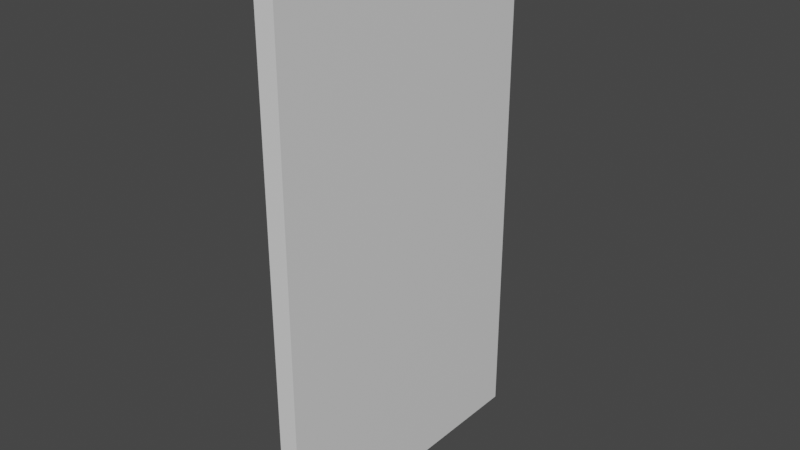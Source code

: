 # Source: door.blend  (saved by Blender 2.83.21; exported with 4.5.12 LTS)
import bpy
from mathutils import Matrix  # noqa: F401  (used for matrix-valued properties, if any)

bpy.ops.wm.read_factory_settings(use_empty=True)
scene = bpy.context.scene
scene.name = 'Scene'

# ---- collections
col_collection = bpy.data.collections.new('Collection'); scene.collection.children.link(col_collection)

# ---- materials (node trees are filled in below, after node groups)
mat_material = bpy.data.materials.new('Material')
mat_material.alpha_threshold = 0.0
mat_material.use_transparent_shadow = False
mat_material.line_color = (0.0, 0.0, 0.0, 1.0)

# ---- material node trees
mat_material.use_nodes = True; mat_material.node_tree.nodes.clear()
_N = mat_material.node_tree.nodes; _L = mat_material.node_tree.links
n0 = _N.new('ShaderNodeOutputMaterial'); n0.name = 'Material Output'; n0.location = (300, 300)
n1 = _N.new('ShaderNodeBsdfPrincipled'); n1.name = 'Principled BSDF'; n1.location = (10, 300)
n1.distribution = 'GGX'
n1.subsurface_method = 'BURLEY'
n1.inputs[2].default_value = 0.4
n1.inputs[3].default_value = 1.45
n1.inputs[27].default_value = (0.0, 0.0, 0.0, 1.0)
n1.inputs[28].default_value = 1.0
_L.new(n1.outputs[0], n0.inputs[0])
n0.is_active_output = True

# ---- world
world_world = bpy.data.worlds.new('World'); scene.world = world_world
world_world.use_nodes = True; world_world.node_tree.nodes.clear()
_N = world_world.node_tree.nodes; _L = world_world.node_tree.links
n0 = _N.new('ShaderNodeOutputWorld'); n0.name = 'World Output'; n0.location = (300, 300)
n1 = _N.new('ShaderNodeBackground'); n1.name = 'Background'; n1.location = (10, 300)
n1.inputs[0].default_value = (0.05088, 0.05088, 0.05088, 1.0)
_L.new(n1.outputs[0], n0.inputs[0])
n0.is_active_output = True
world_world.color = (0.05088, 0.05088, 0.05088)
world_world.use_sun_shadow = False
world_world.sun_shadow_jitter_overblur = 0.0

# ---- meshes
me_cube = bpy.data.meshes.new('Cube')
me_cube.from_pydata([(1.0, 1.0, 1.0), (1.0, 1.0, -1.0), (1.0, -1.0, 1.0), (1.0, -1.0, -1.0), (-1.0, 1.0, 1.0), (-1.0, 1.0, -1.0), (-1.0, -1.0, 1.0), (-1.0, -1.0, -1.0)], [], [(0, 4, 6, 2), (3, 2, 6, 7), (7, 6, 4, 5), (5, 1, 3, 7), (1, 0, 2, 3), (5, 4, 0, 1)])
_uv = me_cube.uv_layers.new(name='UVMap')
_uv.uv.foreach_set('vector', [0.625, 0.5, 0.875, 0.5, 0.875, 0.75, 0.625, 0.75, 0.375, 0.75, 0.625, 0.75, 0.625, 1.0, 0.375, 1.0, 0.375, 0.0, 0.625, 0.0, 0.625, 0.25, 0.375, 0.25, 0.125, 0.5, 0.375, 0.5, 0.375, 0.75, 0.125, 0.75, 0.375, 0.5, 0.625, 0.5, 0.625, 0.75, 0.375, 0.75, 0.375, 0.25, 0.625, 0.25, 0.625, 0.5, 0.375, 0.5])
me_cube.materials.append(mat_material)
me_cube.use_remesh_preserve_volume = False
me_cube.use_remesh_preserve_attributes = False
me_cube.use_mirror_vertex_groups = False
me_cube.update()

# ---- objects
ob_cube = bpy.data.objects.new('Cube', me_cube)

# ---- transforms, parenting, visibility, modifiers, constraints
ob_cube.location = (0.0, 0.0, 0.0)
ob_cube.scale = (0.3271, 5.02, 8.87)
ob_cube.lock_rotations_4d = False
ob_cube.empty_display_type = 'ARROWS'
ob_cube.lineart.crease_threshold = 0.0

# ---- collection membership
col_collection.objects.link(ob_cube)

# ---- scene / render settings (as saved in the file)
scene.frame_start = 1; scene.frame_end = 250; scene.frame_set(1)
scene.render.engine = 'BLENDER_EEVEE_NEXT'
scene.cycles.use_denoising = False
scene.cycles.samples = 128
scene.cycles.sampling_pattern = 'TABULATED_SOBOL'
scene.cycles.use_adaptive_sampling = False
scene.cycles.use_light_tree = False
scene.view_settings.view_transform = 'Filmic'
bpy.context.view_layer.update()

# ---- added for rendering (the .blend has no active camera and no usable light): camera, sun
cam_auto = bpy.data.cameras.new('AutoCamera')
cam_auto.lens = 50.0
cam_auto.sensor_width = 36.0
cam_auto.clip_end = 1000.0
ob_auto_camera = bpy.data.objects.new('AutoCamera', cam_auto)
scene.collection.objects.link(ob_auto_camera)
ob_auto_camera.location = (18.8684, -22.6421, 15.0948)
ob_auto_camera.rotation_euler = (1.09748, -7.21219e-08, 0.694738)
scene.camera = ob_auto_camera
light_auto_sun = bpy.data.lights.new('AutoSun', 'SUN')
light_auto_sun.energy = 3.0
light_auto_sun.angle = 0.0523599
ob_auto_sun = bpy.data.objects.new('AutoSun', light_auto_sun)
scene.collection.objects.link(ob_auto_sun)
ob_auto_sun.rotation_euler = (0.872665, 0.174533, 0.523599)
bpy.context.view_layer.update()
